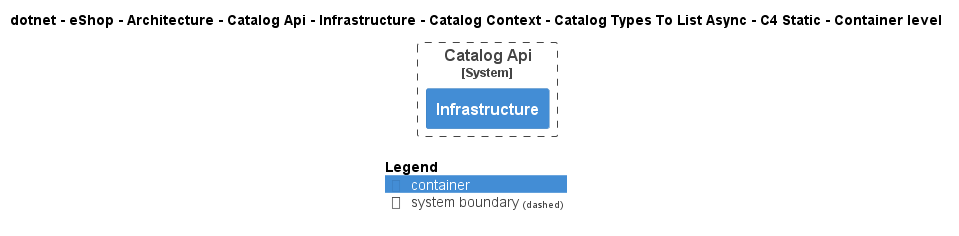

The diagram above was rendered by PlantUML. Its source (embedded in the PNG):
@startuml
!pragma layout smetana
!include ..\..\..\..\..\..\..\..\..\..\..\.c4s\C4_Container.puml

AddElementTag("c4interflow:lifecycle:new", $bgColor=green, $fontColor=#ffffff, $borderColor=green, $shadowing="False")
AddElementTag("c4interflow:lifecycle:changed", $bgColor=orange, $fontColor=#ffffff, $borderColor=orange, $shadowing="False")
AddElementTag("c4interflow:lifecycle:removed", $bgColor=red, $fontColor=#ffffff, $borderColor=red, $shadowing="False")

AddRelTag("c4interflow:lifecycle:new", $textColor=green, $lineColor=green)
AddRelTag("c4interflow:lifecycle:changed", $textColor=orange, $lineColor=orange)
AddRelTag("c4interflow:lifecycle:removed", $textColor=red, $lineColor=red)

SHOW_PERSON_PORTRAIT()
LAYOUT_TOP_DOWN()

skinparam linetype polyline

title dotnet - eShop - Architecture - Catalog Api - Infrastructure - Catalog Context - Catalog Types To List Async - C4 Static - Container level


System_Boundary(dotnet.eShop.Architecture.SoftwareSystems.CatalogApi, "Catalog Api") {
    Container(dotnet.eShop.Architecture.SoftwareSystems.CatalogApi.Containers.Infrastructure, "Infrastructure", "", "")
}



SHOW_LEGEND()
@enduml